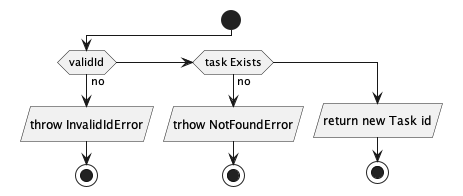

The diagram above was rendered by PlantUML. Its source (embedded in the PNG):
@startuml

start
if (validId) then (no)
  :throw InvalidIdError/
  stop
elseif (task Exists) then (no)
  :trhow NotFoundError/
  stop
else ()
    :return new Task id/
    stop

@enduml